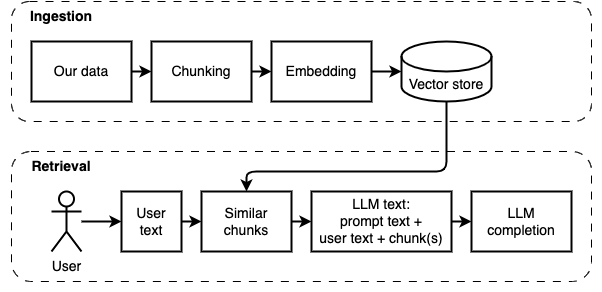

The diagram above was exported from draw.io. Its source (the exported page's mxGraphModel, read from the mxfile embedded in the PNG):
<mxGraphModel dx="1675" dy="766" grid="1" gridSize="10" guides="1" tooltips="1" connect="1" arrows="1" fold="1" page="1" pageScale="1" pageWidth="850" pageHeight="1100" math="0" shadow="0">
  <root>
    <mxCell id="0" />
    <mxCell id="1" parent="0" />
    <mxCell id="24" value="" style="rounded=0;whiteSpace=wrap;html=1;fontSize=14;strokeColor=none;strokeWidth=2;" parent="1" vertex="1">
      <mxGeometry x="10" y="30" width="600" height="290" as="geometry" />
    </mxCell>
    <mxCell id="15" value="" style="edgeStyle=none;html=1;fontSize=14;strokeWidth=2;" parent="1" source="2" target="3" edge="1">
      <mxGeometry relative="1" as="geometry" />
    </mxCell>
    <mxCell id="2" value="Our data" style="rounded=0;whiteSpace=wrap;html=1;fontSize=14;strokeWidth=2;" parent="1" vertex="1">
      <mxGeometry x="40" y="70" width="100" height="60" as="geometry" />
    </mxCell>
    <mxCell id="16" value="" style="edgeStyle=none;html=1;fontSize=14;strokeWidth=2;" parent="1" source="3" target="4" edge="1">
      <mxGeometry relative="1" as="geometry" />
    </mxCell>
    <mxCell id="3" value="Chunking" style="rounded=0;whiteSpace=wrap;html=1;fontSize=14;strokeWidth=2;" parent="1" vertex="1">
      <mxGeometry x="160" y="70" width="100" height="60" as="geometry" />
    </mxCell>
    <mxCell id="17" value="" style="edgeStyle=none;html=1;fontSize=14;strokeWidth=2;" parent="1" source="4" target="6" edge="1">
      <mxGeometry relative="1" as="geometry" />
    </mxCell>
    <mxCell id="4" value="Embedding" style="rounded=0;whiteSpace=wrap;html=1;fontSize=14;strokeWidth=2;" parent="1" vertex="1">
      <mxGeometry x="280" y="70" width="100" height="60" as="geometry" />
    </mxCell>
    <mxCell id="6" value="Vector store" style="shape=cylinder3;whiteSpace=wrap;html=1;boundedLbl=1;backgroundOutline=1;size=15;fontSize=14;strokeWidth=2;" parent="1" vertex="1">
      <mxGeometry x="410" y="70" width="90" height="60" as="geometry" />
    </mxCell>
    <mxCell id="18" value="" style="edgeStyle=none;html=1;fontSize=14;strokeWidth=2;" parent="1" source="9" target="10" edge="1">
      <mxGeometry relative="1" as="geometry" />
    </mxCell>
    <mxCell id="9" value="User" style="shape=umlActor;verticalLabelPosition=bottom;verticalAlign=top;html=1;outlineConnect=0;fontSize=14;strokeWidth=2;" parent="1" vertex="1">
      <mxGeometry x="60" y="220" width="30" height="60" as="geometry" />
    </mxCell>
    <mxCell id="19" value="" style="edgeStyle=none;html=1;fontSize=14;strokeWidth=2;" parent="1" source="10" target="11" edge="1">
      <mxGeometry relative="1" as="geometry" />
    </mxCell>
    <mxCell id="10" value="User&lt;br&gt;text" style="rounded=0;whiteSpace=wrap;html=1;fontSize=14;strokeWidth=2;" parent="1" vertex="1">
      <mxGeometry x="130" y="220" width="60" height="60" as="geometry" />
    </mxCell>
    <mxCell id="20" value="" style="edgeStyle=none;html=1;fontSize=14;strokeWidth=2;" parent="1" source="11" edge="1">
      <mxGeometry relative="1" as="geometry">
        <mxPoint x="320" y="250" as="targetPoint" />
      </mxGeometry>
    </mxCell>
    <mxCell id="11" value="Similar chunks" style="rounded=0;whiteSpace=wrap;html=1;fontSize=14;strokeWidth=2;" parent="1" vertex="1">
      <mxGeometry x="210" y="220" width="90" height="60" as="geometry" />
    </mxCell>
    <mxCell id="22" value="" style="edgeStyle=none;html=1;fontSize=14;strokeWidth=2;" parent="1" source="13" target="14" edge="1">
      <mxGeometry relative="1" as="geometry" />
    </mxCell>
    <mxCell id="13" value="LLM text:&lt;br&gt;prompt text +&lt;br&gt;user text + chunk(s)" style="rounded=0;whiteSpace=wrap;html=1;fontSize=14;strokeWidth=2;" parent="1" vertex="1">
      <mxGeometry x="320" y="220" width="140" height="60" as="geometry" />
    </mxCell>
    <mxCell id="14" value="LLM completion" style="rounded=0;whiteSpace=wrap;html=1;fontSize=14;strokeWidth=2;" parent="1" vertex="1">
      <mxGeometry x="480" y="220" width="100" height="60" as="geometry" />
    </mxCell>
    <mxCell id="23" value="" style="endArrow=classic;html=1;fontSize=14;exitX=0.5;exitY=1;exitDx=0;exitDy=0;exitPerimeter=0;entryX=0.5;entryY=0;entryDx=0;entryDy=0;strokeWidth=2;" parent="1" source="6" target="11" edge="1">
      <mxGeometry width="50" height="50" relative="1" as="geometry">
        <mxPoint x="400" y="480" as="sourcePoint" />
        <mxPoint x="450" y="430" as="targetPoint" />
        <Array as="points">
          <mxPoint x="455" y="200" />
          <mxPoint x="255" y="200" />
        </Array>
      </mxGeometry>
    </mxCell>
    <mxCell id="25" value="" style="rounded=1;whiteSpace=wrap;html=1;fillColor=none;dashed=1;dashPattern=8 8;" parent="1" vertex="1">
      <mxGeometry x="20" y="30" width="580" height="120" as="geometry" />
    </mxCell>
    <mxCell id="26" value="" style="rounded=1;whiteSpace=wrap;html=1;fillColor=none;dashed=1;dashPattern=8 8;" parent="1" vertex="1">
      <mxGeometry x="20" y="180" width="580" height="130" as="geometry" />
    </mxCell>
    <mxCell id="27" value="Ingestion" style="text;html=1;strokeColor=none;fillColor=none;align=center;verticalAlign=middle;whiteSpace=wrap;rounded=0;dashed=1;dashPattern=8 8;fontStyle=1;fontSize=14;" parent="1" vertex="1">
      <mxGeometry x="40" y="30" width="60" height="30" as="geometry" />
    </mxCell>
    <mxCell id="29" value="Retrieval" style="text;html=1;strokeColor=none;fillColor=none;align=center;verticalAlign=middle;whiteSpace=wrap;rounded=0;dashed=1;dashPattern=8 8;fontStyle=1;fontSize=14;" parent="1" vertex="1">
      <mxGeometry x="40" y="180" width="60" height="30" as="geometry" />
    </mxCell>
  </root>
</mxGraphModel>